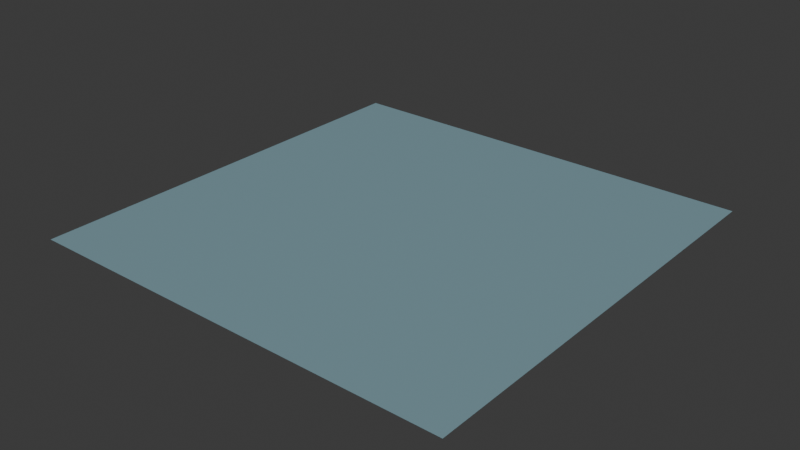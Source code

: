 # Source: smoke-grey.blend  (saved by Blender 4.2.66; exported with 4.5.12 LTS)
import bpy
from mathutils import Matrix  # noqa: F401  (used for matrix-valued properties, if any)

bpy.ops.wm.read_factory_settings(use_empty=True)
scene = bpy.context.scene
scene.name = 'Scene'

# ---- images (referenced by path relative to the original .blend; pixels are not part of the script)
import os
ASSET_DIR = os.environ.get("B2B_ASSET_DIR", "")  # directory of the original .blend (textures are referenced by path, not embedded)
HERE = os.path.dirname(os.path.abspath(__file__))  # packed textures are extracted next to this script under _unpacked/

def load_image(name, relpath, width, height, colorspace="sRGB"):
    """Load a texture the original file referenced (path relative to the .blend, or extracted next to this script)."""
    p = next((c for c in (os.path.join(HERE, relpath), os.path.join(ASSET_DIR, relpath)) if relpath and os.path.exists(c)), "")
    if p:
        img = bpy.data.images.load(p, check_existing=True)
        img.name = name
    else:  # same state as the original file: an image datablock whose file is absent (Cycles renders it pink)
        img = bpy.data.images.new(name, width, height)
        img.source = "FILE"
        img.filepath = "//" + (relpath or name)
    img.colorspace_settings.name = colorspace
    return img
img_base = load_image('base', '_unpacked/base.cee57d3f.png', 512, 512, 'sRGB')

# ---- materials (node trees are filled in below, after node groups)
mat_smoke_grey = bpy.data.materials.new('smoke-grey')

# ---- material node trees
mat_smoke_grey.use_nodes = True; mat_smoke_grey.node_tree.nodes.clear()
_N = mat_smoke_grey.node_tree.nodes; _L = mat_smoke_grey.node_tree.links
n0 = _N.new('ShaderNodeBsdfPrincipled'); n0.name = 'Principled BSDF'; n0.location = (10, 300)
n1 = _N.new('ShaderNodeOutputMaterial'); n1.name = 'Material Output'; n1.location = (300, 300)
n2 = _N.new('ShaderNodeTexImage'); n2.name = 'Image Texture'; n2.location = (-440, 210)
n2.label = 'BASE COLOR'
n2.image = img_base
_L.new(n0.outputs[0], n1.inputs[0])
_L.new(n2.outputs[0], n0.inputs[0])
n1.is_active_output = True

# ---- world
world_world = bpy.data.worlds.new('World'); scene.world = world_world
world_world.use_nodes = True; world_world.node_tree.nodes.clear()
_N = world_world.node_tree.nodes; _L = world_world.node_tree.links
n0 = _N.new('ShaderNodeOutputWorld'); n0.name = 'World Output'; n0.location = (300, 300)
n1 = _N.new('ShaderNodeBackground'); n1.name = 'Background'; n1.location = (10, 300)
n1.inputs[0].default_value = (0.05088, 0.05088, 0.05088, 1.0)
_L.new(n1.outputs[0], n0.inputs[0])
n0.is_active_output = True
world_world.color = (0.05088, 0.05088, 0.05088)
world_world.sun_shadow_jitter_overblur = 0.0

# ---- meshes
me_plane = bpy.data.meshes.new('Plane')
me_plane.from_pydata([(-1.0, 1.0, 0.0), (-1.0, -1.0, 0.0), (1.0, 1.0, 0.0), (1.0, -1.0, 0.0)], [], [(0, 1, 2), (1, 3, 2)])
_uv = me_plane.uv_layers.new(name='UVMap')
_uv.uv.foreach_set('vector', [0.0, 1.0, 0.0, 0.0, 1.0, 1.0, 0.0, 0.0, 1.0, 0.0, 1.0, 1.0])
me_plane.materials.append(mat_smoke_grey)
me_plane.update()
me_plane.normals_split_custom_set([tuple(v) for v in zip(*[iter([0.0, 0.0, 1.0, 0.0, 0.0, 1.0, 0.0, 0.0, 1.0, 0.0, 0.0, 1.0, 0.0, 0.0, 1.0, 0.0, 0.0, 1.0])] * 3)])

# ---- objects
ob_smoke_grey = bpy.data.objects.new('smoke-grey', me_plane)

# ---- transforms, parenting, visibility, modifiers, constraints
ob_smoke_grey.location = (0.0, 0.0, 0.0)
ob_smoke_grey.rotation_mode = 'QUATERNION'
ob_smoke_grey.rotation_quaternion = (1.0, 0.0, 0.0, 0.0)

# ---- collection membership
scene.collection.objects.link(ob_smoke_grey)

# ---- scene / render settings (as saved in the file)
scene.frame_start = 1; scene.frame_end = 250; scene.frame_set(1)
scene.render.engine = 'BLENDER_EEVEE_NEXT'
bpy.context.view_layer.update()

# ---- added for rendering (the .blend has no active camera and no usable light): camera, sun
cam_auto = bpy.data.cameras.new('AutoCamera')
cam_auto.lens = 50.0
cam_auto.sensor_width = 36.0
cam_auto.clip_end = 1000.0
ob_auto_camera = bpy.data.objects.new('AutoCamera', cam_auto)
scene.collection.objects.link(ob_auto_camera)
ob_auto_camera.location = (2.61693, -3.14032, 2.09354)
ob_auto_camera.rotation_euler = (1.09748, -7.21219e-08, 0.694738)
scene.camera = ob_auto_camera
light_auto_sun = bpy.data.lights.new('AutoSun', 'SUN')
light_auto_sun.energy = 3.0
light_auto_sun.angle = 0.0523599
ob_auto_sun = bpy.data.objects.new('AutoSun', light_auto_sun)
scene.collection.objects.link(ob_auto_sun)
ob_auto_sun.rotation_euler = (0.872665, 0.174533, 0.523599)
bpy.context.view_layer.update()
